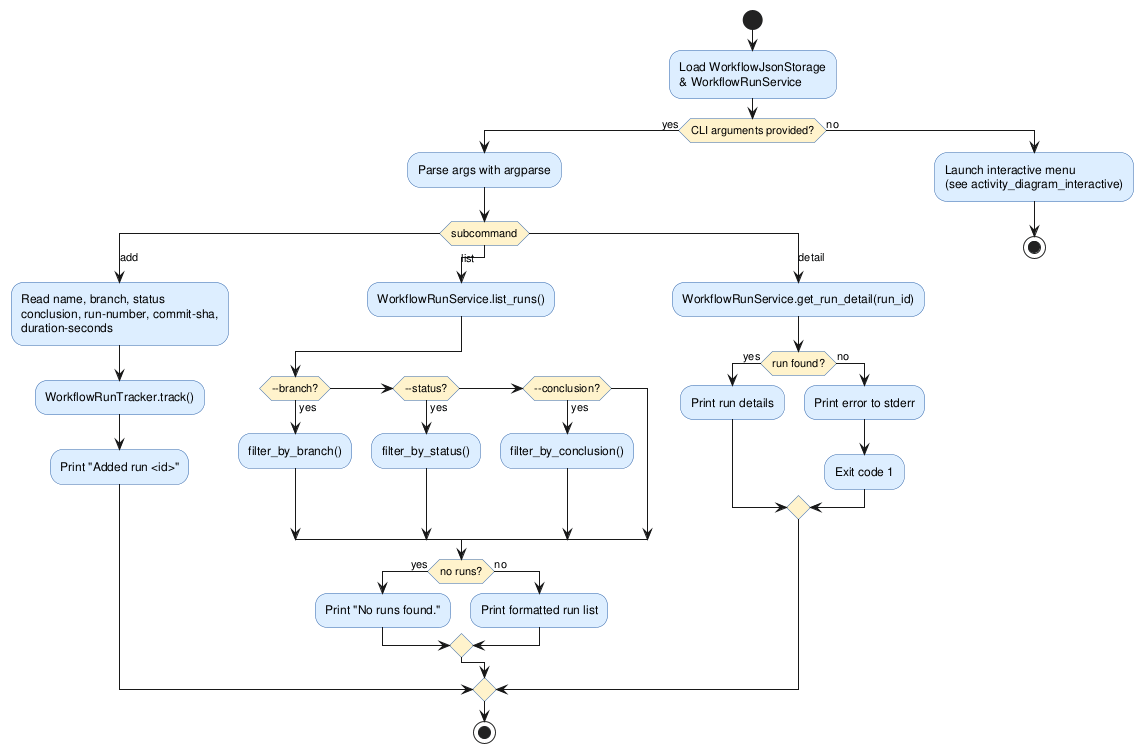

The diagram above was rendered by PlantUML. Its source (embedded in the PNG):
@startuml activity_diagram_main

skinparam activityBackgroundColor #DDEEFF
skinparam activityBorderColor     #3366AA
skinparam activityDiamondBackgroundColor #FFF3CC

start

:Load WorkflowJsonStorage\n& WorkflowRunService;

if (CLI arguments provided?) then (yes)
  :Parse args with argparse;
  switch (subcommand)

    case (add)
      :Read name, branch, status\nconclusion, run-number, commit-sha,\nduration-seconds;
      :WorkflowRunTracker.track();
      :Print "Added run <id>";

    case (list)
      :WorkflowRunService.list_runs();
      if (--branch?) then (yes)
        :filter_by_branch();
      elseif (--status?) then (yes)
        :filter_by_status();
      elseif (--conclusion?) then (yes)
        :filter_by_conclusion();
      endif
      if (no runs?) then (yes)
        :Print "No runs found.";
      else (no)
        :Print formatted run list;
      endif

    case (detail)
      :WorkflowRunService.get_run_detail(run_id);
      if (run found?) then (yes)
        :Print run details;
      else (no)
        :Print error to stderr;
        :Exit code 1;
      endif

  endswitch
  stop

else (no)
  :Launch interactive menu\n(see activity_diagram_interactive);
  stop
endif

@enduml